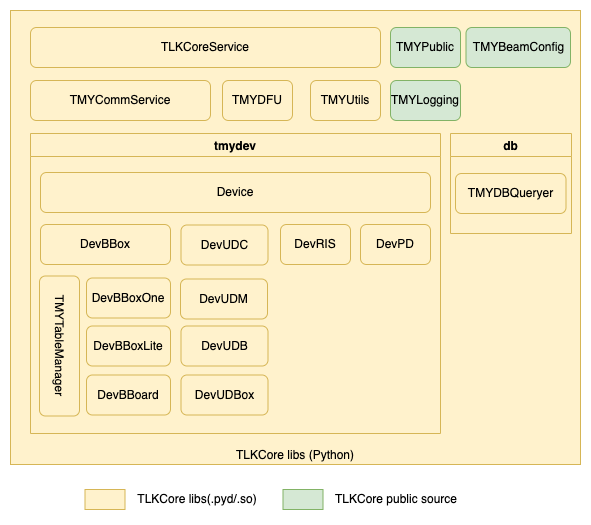

The diagram above was exported from draw.io. Its source (the exported page's mxGraphModel, read from the mxfile embedded in the PNG):
<mxGraphModel dx="1193" dy="692" grid="1" gridSize="10" guides="1" tooltips="1" connect="1" arrows="1" fold="1" page="1" pageScale="1" pageWidth="827" pageHeight="1169" math="0" shadow="0">
  <root>
    <mxCell id="MTYI62T0_KqQV47Vl_Id-0" />
    <mxCell id="MTYI62T0_KqQV47Vl_Id-1" parent="MTYI62T0_KqQV47Vl_Id-0" />
    <mxCell id="MTYI62T0_KqQV47Vl_Id-2" value="&lt;div style=&quot;&quot;&gt;&lt;span style=&quot;background-color: initial;&quot;&gt;TLKCore libs (Python)&lt;/span&gt;&lt;/div&gt;" style="rounded=0;whiteSpace=wrap;html=1;align=center;verticalAlign=bottom;fillColor=#fff2cc;strokeColor=#d6b656;" vertex="1" parent="MTYI62T0_KqQV47Vl_Id-1">
      <mxGeometry x="40" y="96" width="570" height="454" as="geometry" />
    </mxCell>
    <mxCell id="MTYI62T0_KqQV47Vl_Id-3" value="TLKCoreService" style="rounded=1;whiteSpace=wrap;html=1;fillColor=#fff2cc;strokeColor=#d6b656;" vertex="1" parent="MTYI62T0_KqQV47Vl_Id-1">
      <mxGeometry x="60" y="113" width="350" height="40" as="geometry" />
    </mxCell>
    <mxCell id="MTYI62T0_KqQV47Vl_Id-4" value="TMYUtils" style="rounded=1;whiteSpace=wrap;html=1;fillColor=#fff2cc;strokeColor=#d6b656;" vertex="1" parent="MTYI62T0_KqQV47Vl_Id-1">
      <mxGeometry x="340" y="166" width="70" height="40" as="geometry" />
    </mxCell>
    <mxCell id="MTYI62T0_KqQV47Vl_Id-5" value="TMYPublic" style="rounded=1;whiteSpace=wrap;html=1;fillColor=#d5e8d4;strokeColor=#82b366;" vertex="1" parent="MTYI62T0_KqQV47Vl_Id-1">
      <mxGeometry x="420" y="113" width="70" height="40" as="geometry" />
    </mxCell>
    <mxCell id="MTYI62T0_KqQV47Vl_Id-6" value="TMYCommService" style="rounded=1;whiteSpace=wrap;html=1;fillColor=#fff2cc;strokeColor=#d6b656;" vertex="1" parent="MTYI62T0_KqQV47Vl_Id-1">
      <mxGeometry x="60" y="166" width="180" height="40" as="geometry" />
    </mxCell>
    <mxCell id="MTYI62T0_KqQV47Vl_Id-7" value="db" style="swimlane;fillColor=#fff2cc;strokeColor=#d6b656;" vertex="1" parent="MTYI62T0_KqQV47Vl_Id-1">
      <mxGeometry x="480" y="219" width="121" height="100" as="geometry" />
    </mxCell>
    <mxCell id="MTYI62T0_KqQV47Vl_Id-8" value="TMYDBQueryer" style="rounded=1;whiteSpace=wrap;html=1;fillColor=#fff2cc;strokeColor=#d6b656;" vertex="1" parent="MTYI62T0_KqQV47Vl_Id-7">
      <mxGeometry x="5" y="40" width="110.5" height="40" as="geometry" />
    </mxCell>
    <mxCell id="MTYI62T0_KqQV47Vl_Id-9" value="tmydev" style="swimlane;fillColor=#fff2cc;strokeColor=#d6b656;" vertex="1" parent="MTYI62T0_KqQV47Vl_Id-1">
      <mxGeometry x="60" y="219" width="410" height="300" as="geometry" />
    </mxCell>
    <mxCell id="MTYI62T0_KqQV47Vl_Id-10" value="Device" style="rounded=1;whiteSpace=wrap;html=1;fillColor=#fff2cc;strokeColor=#d6b656;" vertex="1" parent="MTYI62T0_KqQV47Vl_Id-9">
      <mxGeometry x="10" y="39" width="390" height="40" as="geometry" />
    </mxCell>
    <mxCell id="MTYI62T0_KqQV47Vl_Id-11" value="TMYTableManager" style="rounded=1;whiteSpace=wrap;html=1;direction=west;rotation=90;fillColor=#fff2cc;strokeColor=#d6b656;" vertex="1" parent="MTYI62T0_KqQV47Vl_Id-9">
      <mxGeometry x="-41" y="192.5" width="140" height="40" as="geometry" />
    </mxCell>
    <mxCell id="MTYI62T0_KqQV47Vl_Id-12" value="DevUDM" style="rounded=1;whiteSpace=wrap;html=1;fillColor=#fff2cc;strokeColor=#d6b656;" vertex="1" parent="MTYI62T0_KqQV47Vl_Id-9">
      <mxGeometry x="150" y="145.5" width="87" height="40" as="geometry" />
    </mxCell>
    <mxCell id="MTYI62T0_KqQV47Vl_Id-13" value="DevBBoxOne" style="rounded=1;whiteSpace=wrap;html=1;fillColor=#fff2cc;strokeColor=#d6b656;" vertex="1" parent="MTYI62T0_KqQV47Vl_Id-9">
      <mxGeometry x="56" y="144.5" width="84" height="40" as="geometry" />
    </mxCell>
    <mxCell id="MTYI62T0_KqQV47Vl_Id-14" value="DevBBoxLite" style="rounded=1;whiteSpace=wrap;html=1;fillColor=#fff2cc;strokeColor=#d6b656;" vertex="1" parent="MTYI62T0_KqQV47Vl_Id-9">
      <mxGeometry x="56" y="192.5" width="84" height="40" as="geometry" />
    </mxCell>
    <mxCell id="MTYI62T0_KqQV47Vl_Id-15" value="DevBBoard" style="rounded=1;whiteSpace=wrap;html=1;fillColor=#fff2cc;strokeColor=#d6b656;" vertex="1" parent="MTYI62T0_KqQV47Vl_Id-9">
      <mxGeometry x="56" y="241.5" width="84" height="40" as="geometry" />
    </mxCell>
    <mxCell id="9ixfV2JVD5-Lic8NNPpQ-2" value="DevPD" style="rounded=1;whiteSpace=wrap;html=1;fillColor=#fff2cc;strokeColor=#d6b656;" vertex="1" parent="MTYI62T0_KqQV47Vl_Id-9">
      <mxGeometry x="330" y="91" width="70" height="40" as="geometry" />
    </mxCell>
    <mxCell id="MTYI62T0_KqQV47Vl_Id-18" value="DevBBox" style="rounded=1;whiteSpace=wrap;html=1;fillColor=#fff2cc;strokeColor=#d6b656;" vertex="1" parent="MTYI62T0_KqQV47Vl_Id-9">
      <mxGeometry x="10" y="91" width="130" height="40" as="geometry" />
    </mxCell>
    <mxCell id="MTYI62T0_KqQV47Vl_Id-16" value="DevUDC" style="rounded=1;whiteSpace=wrap;html=1;fillColor=#fff2cc;strokeColor=#d6b656;" vertex="1" parent="MTYI62T0_KqQV47Vl_Id-9">
      <mxGeometry x="150.5" y="91.5" width="87" height="40" as="geometry" />
    </mxCell>
    <mxCell id="MTYI62T0_KqQV47Vl_Id-17" value="DevRIS" style="rounded=1;whiteSpace=wrap;html=1;fillColor=#fff2cc;strokeColor=#d6b656;" vertex="1" parent="MTYI62T0_KqQV47Vl_Id-9">
      <mxGeometry x="250" y="91" width="70" height="40" as="geometry" />
    </mxCell>
    <mxCell id="9ixfV2JVD5-Lic8NNPpQ-4" value="DevUDB" style="rounded=1;whiteSpace=wrap;html=1;fillColor=#fff2cc;strokeColor=#d6b656;" vertex="1" parent="MTYI62T0_KqQV47Vl_Id-9">
      <mxGeometry x="150.5" y="192.5" width="87" height="40" as="geometry" />
    </mxCell>
    <mxCell id="MTYI62T0_KqQV47Vl_Id-19" value="" style="rounded=0;whiteSpace=wrap;html=1;fillColor=#d5e8d4;strokeColor=#82b366;" vertex="1" parent="MTYI62T0_KqQV47Vl_Id-1">
      <mxGeometry x="312.5" y="575" width="40" height="20" as="geometry" />
    </mxCell>
    <mxCell id="MTYI62T0_KqQV47Vl_Id-20" value="TLKCore public source" style="text;strokeColor=none;align=center;fillColor=none;html=1;verticalAlign=middle;whiteSpace=wrap;rounded=0;" vertex="1" parent="MTYI62T0_KqQV47Vl_Id-1">
      <mxGeometry x="355.5" y="570" width="140" height="30" as="geometry" />
    </mxCell>
    <mxCell id="MTYI62T0_KqQV47Vl_Id-21" value="" style="rounded=0;whiteSpace=wrap;html=1;fillColor=#fff2cc;strokeColor=#d6b656;" vertex="1" parent="MTYI62T0_KqQV47Vl_Id-1">
      <mxGeometry x="114.5" y="575" width="40" height="20" as="geometry" />
    </mxCell>
    <mxCell id="MTYI62T0_KqQV47Vl_Id-22" value="TLKCore libs(.pyd/.so)" style="text;strokeColor=none;align=center;fillColor=none;html=1;verticalAlign=middle;whiteSpace=wrap;rounded=0;" vertex="1" parent="MTYI62T0_KqQV47Vl_Id-1">
      <mxGeometry x="156.5" y="570" width="140" height="30" as="geometry" />
    </mxCell>
    <mxCell id="MTYI62T0_KqQV47Vl_Id-23" value="TMYLogging" style="rounded=1;whiteSpace=wrap;html=1;fillColor=#d5e8d4;strokeColor=#82b366;" vertex="1" parent="MTYI62T0_KqQV47Vl_Id-1">
      <mxGeometry x="420" y="166" width="70" height="40" as="geometry" />
    </mxCell>
    <mxCell id="MTYI62T0_KqQV47Vl_Id-24" value="TMYDFU" style="rounded=1;whiteSpace=wrap;html=1;fillColor=#fff2cc;strokeColor=#d6b656;" vertex="1" parent="MTYI62T0_KqQV47Vl_Id-1">
      <mxGeometry x="252" y="166" width="70" height="40" as="geometry" />
    </mxCell>
    <mxCell id="MTYI62T0_KqQV47Vl_Id-25" value="TMYBeamConfig" style="rounded=1;whiteSpace=wrap;html=1;fillColor=#d5e8d4;strokeColor=#82b366;" vertex="1" parent="MTYI62T0_KqQV47Vl_Id-1">
      <mxGeometry x="495.5" y="113" width="104.5" height="40" as="geometry" />
    </mxCell>
    <mxCell id="9ixfV2JVD5-Lic8NNPpQ-1" value="DevUDBox" style="rounded=1;whiteSpace=wrap;html=1;fillColor=#fff2cc;strokeColor=#d6b656;" vertex="1" parent="MTYI62T0_KqQV47Vl_Id-1">
      <mxGeometry x="210.5" y="460.5" width="87" height="40" as="geometry" />
    </mxCell>
  </root>
</mxGraphModel>